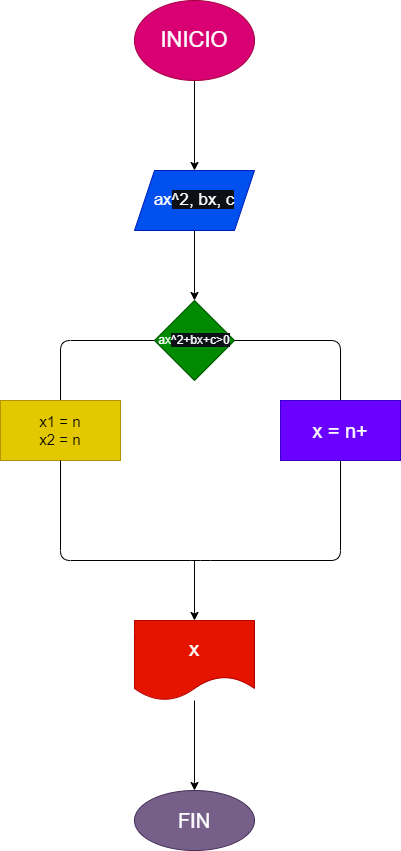

The diagram above was exported from draw.io. Its source (the exported page's mxGraphModel, read from the mxfile embedded in the PNG):
<mxGraphModel dx="1204" dy="790" grid="1" gridSize="10" guides="1" tooltips="1" connect="1" arrows="1" fold="1" page="1" pageScale="1" pageWidth="827" pageHeight="1169" math="0" shadow="0">
  <root>
    <mxCell id="0" />
    <mxCell id="1" parent="0" />
    <mxCell id="4" value="" style="edgeStyle=none;html=1;" edge="1" parent="1" source="2" target="3">
      <mxGeometry relative="1" as="geometry" />
    </mxCell>
    <mxCell id="2" value="&lt;font style=&quot;font-size: 22px&quot;&gt;INICIO&lt;/font&gt;" style="ellipse;whiteSpace=wrap;html=1;fillColor=#d80073;fontColor=#ffffff;strokeColor=#A50040;" vertex="1" parent="1">
      <mxGeometry x="354" y="40" width="120" height="80" as="geometry" />
    </mxCell>
    <mxCell id="6" value="" style="edgeStyle=none;html=1;" edge="1" parent="1" source="3" target="5">
      <mxGeometry relative="1" as="geometry" />
    </mxCell>
    <mxCell id="3" value="&lt;font color=&quot;#ffffff&quot; style=&quot;font-size: 17px&quot;&gt;ax&lt;span style=&quot;background-color: rgb(13 , 17 , 23)&quot;&gt;^2, bx, c&lt;/span&gt;&lt;/font&gt;" style="shape=parallelogram;perimeter=parallelogramPerimeter;whiteSpace=wrap;html=1;fixedSize=1;fillColor=#0050ef;fontColor=#ffffff;strokeColor=#001DBC;" vertex="1" parent="1">
      <mxGeometry x="354" y="210" width="120" height="60" as="geometry" />
    </mxCell>
    <mxCell id="5" value="&lt;font color=&quot;#ffffff&quot;&gt;ax&lt;span style=&quot;background-color: rgb(13 , 17 , 23)&quot;&gt;^2+bx+c&amp;gt;0&lt;/span&gt;&lt;/font&gt;" style="rhombus;whiteSpace=wrap;html=1;fillColor=#008a00;fontColor=#ffffff;strokeColor=#005700;" vertex="1" parent="1">
      <mxGeometry x="374" y="340" width="80" height="80" as="geometry" />
    </mxCell>
    <mxCell id="7" value="" style="endArrow=none;html=1;" edge="1" parent="1">
      <mxGeometry width="50" height="50" relative="1" as="geometry">
        <mxPoint x="280" y="440" as="sourcePoint" />
        <mxPoint x="374" y="380" as="targetPoint" />
        <Array as="points">
          <mxPoint x="280" y="380" />
        </Array>
      </mxGeometry>
    </mxCell>
    <mxCell id="8" value="" style="endArrow=none;html=1;" edge="1" parent="1">
      <mxGeometry width="50" height="50" relative="1" as="geometry">
        <mxPoint x="454" y="380" as="sourcePoint" />
        <mxPoint x="560" y="440" as="targetPoint" />
        <Array as="points">
          <mxPoint x="560" y="380" />
        </Array>
      </mxGeometry>
    </mxCell>
    <mxCell id="10" value="&lt;font style=&quot;font-size: 20px&quot;&gt;x = n+&lt;/font&gt;" style="rounded=0;whiteSpace=wrap;html=1;fillColor=#6a00ff;fontColor=#ffffff;strokeColor=#3700CC;" vertex="1" parent="1">
      <mxGeometry x="500" y="440" width="120" height="60" as="geometry" />
    </mxCell>
    <mxCell id="11" value="&lt;font style=&quot;font-size: 15px&quot;&gt;x1 = n&lt;br&gt;x2 = n&lt;/font&gt;" style="rounded=0;whiteSpace=wrap;html=1;fillColor=#e3c800;fontColor=#000000;strokeColor=#B09500;" vertex="1" parent="1">
      <mxGeometry x="220" y="440" width="120" height="60" as="geometry" />
    </mxCell>
    <mxCell id="12" value="" style="endArrow=none;html=1;entryX=0.5;entryY=1;entryDx=0;entryDy=0;" edge="1" parent="1" target="10">
      <mxGeometry width="50" height="50" relative="1" as="geometry">
        <mxPoint x="280" y="500" as="sourcePoint" />
        <mxPoint x="330" y="450" as="targetPoint" />
        <Array as="points">
          <mxPoint x="280" y="600" />
          <mxPoint x="420" y="600" />
          <mxPoint x="560" y="600" />
        </Array>
      </mxGeometry>
    </mxCell>
    <mxCell id="13" value="" style="endArrow=classic;html=1;" edge="1" parent="1">
      <mxGeometry width="50" height="50" relative="1" as="geometry">
        <mxPoint x="414" y="600" as="sourcePoint" />
        <mxPoint x="414" y="660" as="targetPoint" />
      </mxGeometry>
    </mxCell>
    <mxCell id="16" value="" style="edgeStyle=none;html=1;" edge="1" parent="1" source="14" target="15">
      <mxGeometry relative="1" as="geometry" />
    </mxCell>
    <mxCell id="14" value="&lt;font style=&quot;font-size: 21px&quot;&gt;x&lt;/font&gt;" style="shape=document;whiteSpace=wrap;html=1;boundedLbl=1;fillColor=#e51400;fontColor=#ffffff;strokeColor=#B20000;" vertex="1" parent="1">
      <mxGeometry x="354" y="660" width="120" height="80" as="geometry" />
    </mxCell>
    <mxCell id="15" value="&lt;font style=&quot;font-size: 20px&quot;&gt;FIN&lt;/font&gt;" style="ellipse;whiteSpace=wrap;html=1;fillColor=#76608a;fontColor=#ffffff;strokeColor=#432D57;" vertex="1" parent="1">
      <mxGeometry x="354" y="830" width="120" height="60" as="geometry" />
    </mxCell>
    <mxCell id="17" value="V" style="text;html=1;resizable=0;autosize=1;align=center;verticalAlign=middle;points=[];fillColor=none;strokeColor=none;rounded=0;fontColor=#FFFFFF;" vertex="1" parent="1">
      <mxGeometry x="480" y="350" width="20" height="20" as="geometry" />
    </mxCell>
    <mxCell id="18" value="F" style="text;html=1;resizable=0;autosize=1;align=center;verticalAlign=middle;points=[];fillColor=none;strokeColor=none;rounded=0;fontColor=#FFFFFF;" vertex="1" parent="1">
      <mxGeometry x="320" y="350" width="20" height="20" as="geometry" />
    </mxCell>
  </root>
</mxGraphModel>